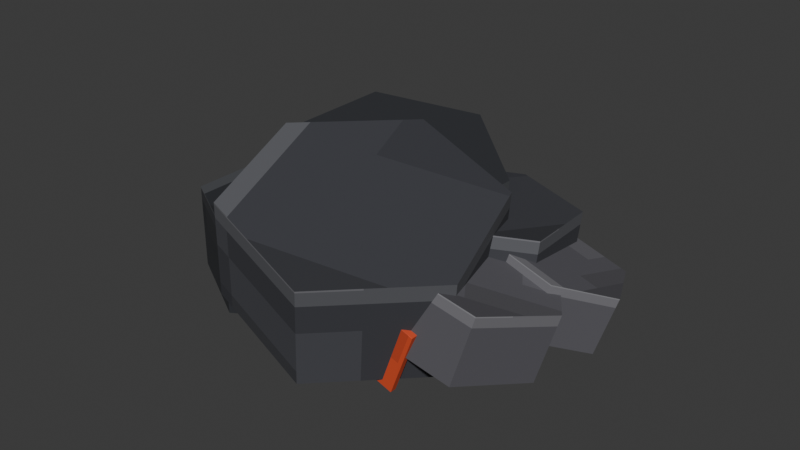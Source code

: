 # Source: basalt_rubble.blend  (saved by Blender 5.2.44; exported with 4.5.12 LTS)
import bpy
from mathutils import Matrix  # noqa: F401  (used for matrix-valued properties, if any)

bpy.ops.wm.read_factory_settings(use_empty=True)
scene = bpy.context.scene
scene.name = 'Scene'

# ---- collections
col_collection = bpy.data.collections.new('Collection'); scene.collection.children.link(col_collection)

# ---- images (referenced by path relative to the original .blend; pixels are not part of the script)
import os
ASSET_DIR = os.environ.get("B2B_ASSET_DIR", "")  # directory of the original .blend (textures are referenced by path, not embedded)
HERE = os.path.dirname(os.path.abspath(__file__))  # packed textures are extracted next to this script under _unpacked/

def load_image(name, relpath, width, height, colorspace="sRGB"):
    """Load a texture the original file referenced (path relative to the .blend, or extracted next to this script)."""
    p = next((c for c in (os.path.join(HERE, relpath), os.path.join(ASSET_DIR, relpath)) if relpath and os.path.exists(c)), "")
    if p:
        img = bpy.data.images.load(p, check_existing=True)
        img.name = name
    else:  # same state as the original file: an image datablock whose file is absent (Cycles renders it pink)
        img = bpy.data.images.new(name, width, height)
        img.source = "FILE"
        img.filepath = "//" + (relpath or name)
    img.colorspace_settings.name = colorspace
    return img
img_basalt_rubble_pixel_atlas = load_image('basalt_rubble_pixel_atlas', '_unpacked/basalt_rubble_pixel_atlas.08eea8d4.png', 112, 16, 'sRGB')

# ---- materials (node trees are filled in below, after node groups)
mat_basalt_rubble_pixel_paint = bpy.data.materials.new('Basalt Rubble pixel paint')

# ---- material node trees
mat_basalt_rubble_pixel_paint.use_nodes = True; mat_basalt_rubble_pixel_paint.node_tree.nodes.clear()
_N = mat_basalt_rubble_pixel_paint.node_tree.nodes; _L = mat_basalt_rubble_pixel_paint.node_tree.links
n0 = _N.new('ShaderNodeBsdfPrincipled'); n0.name = 'Principled BSDF'; n0.location = (-200, 100)
n0.inputs[2].default_value = 0.84
n0.inputs[10].default_value = 0.005
n1 = _N.new('ShaderNodeOutputMaterial'); n1.name = 'Material Output'; n1.location = (200, 100)
n2 = _N.new('ShaderNodeTexImage'); n2.name = 'Image Texture'; n2.location = (0, 0)
n2.image = img_basalt_rubble_pixel_atlas
n2.interpolation = 'Closest'
_L.new(n0.outputs[0], n1.inputs[0])
_L.new(n2.outputs[0], n0.inputs[0])
n1.is_active_output = True

# ---- world
world_world = bpy.data.worlds.new('World'); scene.world = world_world
world_world.use_nodes = True; world_world.node_tree.nodes.clear()
_N = world_world.node_tree.nodes; _L = world_world.node_tree.links
n0 = _N.new('ShaderNodeOutputWorld'); n0.name = 'World Output'; n0.location = (200, 100)
n1 = _N.new('ShaderNodeBackground'); n1.name = 'Background'; n1.location = (-200, 100)
n1.inputs[0].default_value = (0.05088, 0.05088, 0.05088, 1.0)
_L.new(n1.outputs[0], n0.inputs[0])
n0.is_active_output = True
world_world.color = (0.05088, 0.05088, 0.05088)
world_world.sun_shadow_jitter_overblur = 0.0

# ---- meshes
me_cylinder = bpy.data.meshes.new('Cylinder')
me_cylinder.from_pydata([(0.0, 0.26, -0.1105), (0.0, 0.26, 0.1105), (0.2252, 0.13, -0.1105), (0.2252, 0.13, 0.1105), (0.2252, -0.13, -0.1105), (0.2252, -0.13, 0.1105), (0.0, -0.26, -0.1105), (0.0, -0.26, 0.1105), (-0.2252, -0.13, -0.1105), (-0.2252, -0.13, 0.1105), (-0.2252, 0.13, -0.1105), (-0.2252, 0.13, 0.1105)], [], [(0, 1, 3, 2), (2, 3, 5, 4), (4, 5, 7, 6), (6, 7, 9, 8), (3, 1, 11, 9, 7, 5), (8, 9, 11, 10), (10, 11, 1, 0), (0, 2, 4, 6, 8, 10)])
_uv = me_cylinder.uv_layers.new(name='UVMap')
_uv.uv.foreach_set('vector', [0.4207, 0.5, 0.4207, 0.945, 0.3995, 0.945, 0.3995, 0.5, 0.3995, 0.5, 0.3995, 0.945, 0.3783, 0.945, 0.3783, 0.5, 0.3783, 0.5, 0.3783, 0.945, 0.3571, 0.945, 0.3571, 0.5, 0.3571, 0.5, 0.3571, 0.945, 0.336, 0.945, 0.336, 0.5, 0.3518, 0.3843, 0.3254, 0.4911, 0.2989, 0.3843, 0.2989, 0.1707, 0.3254, 0.0639, 0.3518, 0.1707, 0.336, 0.5, 0.336, 0.945, 0.3148, 0.945, 0.3148, 0.5, 0.3148, 0.5, 0.3148, 0.945, 0.2936, 0.945, 0.2936, 0.5, 0.3889, 0.4911, 0.4154, 0.3843, 0.4154, 0.1707, 0.3889, 0.0639, 0.3625, 0.1707, 0.3625, 0.3843])
me_cylinder.materials.append(mat_basalt_rubble_pixel_paint)
me_cylinder.update()
me_cylinder_001 = bpy.data.meshes.new('Cylinder.001')
me_cylinder_001.from_pydata([(-5.32e-09, 0.34, -0.1445), (-1.013e-09, 0.34, 0.1445), (0.2944, 0.17, -0.1445), (0.2944, 0.17, 0.1445), (0.2944, -0.17, -0.1445), (0.2944, -0.17, 0.1445), (1.013e-09, -0.34, -0.1445), (5.32e-09, -0.34, 0.1445), (-0.2944, -0.17, -0.1445), (-0.2944, -0.17, 0.1445), (-0.2944, 0.17, -0.1445), (-0.2944, 0.17, 0.1445)], [], [(0, 1, 3, 2), (2, 3, 5, 4), (4, 5, 7, 6), (6, 7, 9, 8), (3, 1, 11, 9, 7, 5), (8, 9, 11, 10), (10, 11, 1, 0), (0, 2, 4, 6, 8, 10)])
_uv = me_cylinder_001.uv_layers.new(name='UVMap')
_uv.uv.foreach_set('vector', [0.5636, 0.5, 0.5636, 0.945, 0.5424, 0.945, 0.5424, 0.5, 0.5424, 0.5, 0.5424, 0.945, 0.5212, 0.945, 0.5212, 0.5, 0.5212, 0.5, 0.5212, 0.945, 0.5, 0.945, 0.5, 0.5, 0.5, 0.5, 0.5, 0.945, 0.4788, 0.945, 0.4788, 0.5, 0.4946, 0.3843, 0.4682, 0.4911, 0.4418, 0.3843, 0.4418, 0.1707, 0.4682, 0.0639, 0.4946, 0.1707, 0.4788, 0.5, 0.4788, 0.945, 0.4576, 0.945, 0.4576, 0.5, 0.4576, 0.5, 0.4576, 0.945, 0.4364, 0.945, 0.4364, 0.5, 0.5318, 0.4911, 0.5582, 0.3843, 0.5582, 0.1707, 0.5318, 0.0639, 0.5054, 0.1707, 0.5054, 0.3843])
me_cylinder_001.materials.append(mat_basalt_rubble_pixel_paint)
me_cylinder_001.update()
me_cylinder_002 = bpy.data.meshes.new('Cylinder.002')
me_cylinder_002.from_pydata([(-2.787e-09, 0.22, -0.0935), (2.787e-09, 0.22, 0.0935), (0.1905, 0.11, -0.0935), (0.1905, 0.11, 0.0935), (0.1905, -0.11, -0.0935), (0.1905, -0.11, 0.0935), (-2.787e-09, -0.22, -0.0935), (2.787e-09, -0.22, 0.0935), (-0.1905, -0.11, -0.0935), (-0.1905, -0.11, 0.0935), (-0.1905, 0.11, -0.0935), (-0.1905, 0.11, 0.0935)], [], [(0, 1, 3, 2), (2, 3, 5, 4), (4, 5, 7, 6), (6, 7, 9, 8), (3, 1, 11, 9, 7, 5), (8, 9, 11, 10), (10, 11, 1, 0), (0, 2, 4, 6, 8, 10)])
_uv = me_cylinder_002.uv_layers.new(name='UVMap')
_uv.uv.foreach_set('vector', [0.7064, 0.5, 0.7064, 0.945, 0.6852, 0.945, 0.6852, 0.5, 0.6852, 0.5, 0.6852, 0.945, 0.664, 0.945, 0.664, 0.5, 0.664, 0.5, 0.664, 0.945, 0.6429, 0.945, 0.6429, 0.5, 0.6429, 0.5, 0.6429, 0.945, 0.6217, 0.945, 0.6217, 0.5, 0.6375, 0.3843, 0.6111, 0.4911, 0.5846, 0.3843, 0.5846, 0.1707, 0.6111, 0.0639, 0.6375, 0.1707, 0.6217, 0.5, 0.6217, 0.945, 0.6005, 0.945, 0.6005, 0.5, 0.6005, 0.5, 0.6005, 0.945, 0.5793, 0.945, 0.5793, 0.5, 0.6746, 0.4911, 0.7011, 0.3843, 0.7011, 0.1707, 0.6746, 0.0639, 0.6482, 0.1707, 0.6482, 0.3843])
me_cylinder_002.materials.append(mat_basalt_rubble_pixel_paint)
me_cylinder_002.update()
me_cylinder_003 = bpy.data.meshes.new('Cylinder.003')
me_cylinder_003.from_pydata([(-9.499e-10, 0.3, -0.1275), (9.499e-10, 0.3, 0.1275), (0.2598, 0.15, -0.1275), (0.2598, 0.15, 0.1275), (0.2598, -0.15, -0.1275), (0.2598, -0.15, 0.1275), (-9.499e-10, -0.3, -0.1275), (9.499e-10, -0.3, 0.1275), (-0.2598, -0.15, -0.1275), (-0.2598, -0.15, 0.1275), (-0.2598, 0.15, -0.1275), (-0.2598, 0.15, 0.1275)], [], [(0, 1, 3, 2), (2, 3, 5, 4), (4, 5, 7, 6), (6, 7, 9, 8), (3, 1, 11, 9, 7, 5), (8, 9, 11, 10), (10, 11, 1, 0), (0, 2, 4, 6, 8, 10)])
_uv = me_cylinder_003.uv_layers.new(name='UVMap')
_uv.uv.foreach_set('vector', [0.4207, 0.5, 0.4207, 0.945, 0.3995, 0.945, 0.3995, 0.5, 0.3995, 0.5, 0.3995, 0.945, 0.3783, 0.945, 0.3783, 0.5, 0.3783, 0.5, 0.3783, 0.945, 0.3571, 0.945, 0.3571, 0.5, 0.3571, 0.5, 0.3571, 0.945, 0.336, 0.945, 0.336, 0.5, 0.3518, 0.3843, 0.3254, 0.4911, 0.2989, 0.3843, 0.2989, 0.1707, 0.3254, 0.0639, 0.3518, 0.1707, 0.336, 0.5, 0.336, 0.945, 0.3148, 0.945, 0.3148, 0.5, 0.3148, 0.5, 0.3148, 0.945, 0.2936, 0.945, 0.2936, 0.5, 0.3889, 0.4911, 0.4154, 0.3843, 0.4154, 0.1707, 0.3889, 0.0639, 0.3625, 0.1707, 0.3625, 0.3843])
me_cylinder_003.materials.append(mat_basalt_rubble_pixel_paint)
me_cylinder_003.update()
me_cylinder_004 = bpy.data.meshes.new('Cylinder.004')
me_cylinder_004.from_pydata([(-1.583e-09, 0.25, -0.1063), (1.583e-09, 0.25, 0.1063), (0.2165, 0.125, -0.1063), (0.2165, 0.125, 0.1063), (0.2165, -0.125, -0.1063), (0.2165, -0.125, 0.1063), (-1.583e-09, -0.25, -0.1063), (1.583e-09, -0.25, 0.1063), (-0.2165, -0.125, -0.1063), (-0.2165, -0.125, 0.1063), (-0.2165, 0.125, -0.1063), (-0.2165, 0.125, 0.1063)], [], [(0, 1, 3, 2), (2, 3, 5, 4), (4, 5, 7, 6), (6, 7, 9, 8), (3, 1, 11, 9, 7, 5), (8, 9, 11, 10), (10, 11, 1, 0), (0, 2, 4, 6, 8, 10)])
_uv = me_cylinder_004.uv_layers.new(name='UVMap')
_uv.uv.foreach_set('vector', [0.5636, 0.5, 0.5636, 0.945, 0.5424, 0.945, 0.5424, 0.5, 0.5424, 0.5, 0.5424, 0.945, 0.5212, 0.945, 0.5212, 0.5, 0.5212, 0.5, 0.5212, 0.945, 0.5, 0.945, 0.5, 0.5, 0.5, 0.5, 0.5, 0.945, 0.4788, 0.945, 0.4788, 0.5, 0.4946, 0.3843, 0.4682, 0.4911, 0.4418, 0.3843, 0.4418, 0.1707, 0.4682, 0.0639, 0.4946, 0.1707, 0.4788, 0.5, 0.4788, 0.945, 0.4576, 0.945, 0.4576, 0.5, 0.4576, 0.5, 0.4576, 0.945, 0.4364, 0.945, 0.4364, 0.5, 0.5318, 0.4911, 0.5582, 0.3843, 0.5582, 0.1707, 0.5318, 0.0639, 0.5054, 0.1707, 0.5054, 0.3843])
me_cylinder_004.materials.append(mat_basalt_rubble_pixel_paint)
me_cylinder_004.update()
me_cylinder_005 = bpy.data.meshes.new('Cylinder.005')
me_cylinder_005.from_pydata([(-4.292e-09, 0.18, -0.0765), (2.682e-10, 0.18, 0.0765), (0.1559, 0.09, -0.0765), (0.1559, 0.09, 0.0765), (0.1559, -0.09, -0.0765), (0.1559, -0.09, 0.0765), (-2.682e-10, -0.18, -0.0765), (4.292e-09, -0.18, 0.0765), (-0.1559, -0.09, -0.0765), (-0.1559, -0.09, 0.0765), (-0.1559, 0.09, -0.0765), (-0.1559, 0.09, 0.0765)], [], [(0, 1, 3, 2), (2, 3, 5, 4), (4, 5, 7, 6), (6, 7, 9, 8), (3, 1, 11, 9, 7, 5), (8, 9, 11, 10), (10, 11, 1, 0), (0, 2, 4, 6, 8, 10)])
_uv = me_cylinder_005.uv_layers.new(name='UVMap')
_uv.uv.foreach_set('vector', [0.7064, 0.5, 0.7064, 0.945, 0.6852, 0.945, 0.6852, 0.5, 0.6852, 0.5, 0.6852, 0.945, 0.664, 0.945, 0.664, 0.5, 0.664, 0.5, 0.664, 0.945, 0.6429, 0.945, 0.6429, 0.5, 0.6429, 0.5, 0.6429, 0.945, 0.6217, 0.945, 0.6217, 0.5, 0.6375, 0.3843, 0.6111, 0.4911, 0.5846, 0.3843, 0.5846, 0.1707, 0.6111, 0.0639, 0.6375, 0.1707, 0.6217, 0.5, 0.6217, 0.945, 0.6005, 0.945, 0.6005, 0.5, 0.6005, 0.5, 0.6005, 0.945, 0.5793, 0.945, 0.5793, 0.5, 0.6746, 0.4911, 0.7011, 0.3843, 0.7011, 0.1707, 0.6746, 0.0639, 0.6482, 0.1707, 0.6482, 0.3843])
me_cylinder_005.materials.append(mat_basalt_rubble_pixel_paint)
me_cylinder_005.update()
me_cube = bpy.data.meshes.new('Cube')
me_cube.from_pydata([(-0.039, -0.008, -0.09), (-0.039, -0.009, -0.089), (-0.04, -0.008, -0.089), (-0.039, -0.009, 0.089), (-0.039, -0.008, 0.09), (-0.04, -0.008, 0.089), (-0.039, 0.008, -0.09), (-0.04, 0.008, -0.089), (-0.039, 0.009, -0.089), (-0.039, 0.008, 0.09), (-0.039, 0.009, 0.089), (-0.04, 0.008, 0.089), (0.039, -0.008, -0.09), (0.04, -0.008, -0.089), (0.039, -0.009, -0.089), (0.039, -0.008, 0.09), (0.039, -0.009, 0.089), (0.04, -0.008, 0.089), (0.039, 0.008, -0.09), (0.039, 0.009, -0.089), (0.04, 0.008, -0.089), (0.039, 0.008, 0.09), (0.04, 0.008, 0.089), (0.039, 0.009, 0.089)], [], [(0, 1, 2), (3, 4, 5), (6, 7, 8), (9, 10, 11), (12, 13, 14), (15, 16, 17), (18, 19, 20), (21, 22, 23), (6, 0, 2, 7), (1, 3, 5, 2), (4, 9, 11, 5), (10, 8, 7, 11), (18, 6, 8, 19), (9, 21, 23, 10), (22, 20, 19, 23), (12, 18, 20, 13), (21, 15, 17, 22), (16, 14, 13, 17), (0, 12, 14, 1), (15, 4, 3, 16), (6, 18, 12, 0), (2, 5, 11, 7), (14, 16, 3, 1), (21, 9, 4, 15), (8, 10, 23, 19), (20, 22, 17, 13)])
_uv = me_cube.uv_layers.new(name='UVMap')
_uv.uv.foreach_set('vector', [0.7384, 0.7101, 0.7384, 0.7225, 0.738, 0.7101, 0.8014, 0.9422, 0.8016, 0.9422, 0.8014, 0.945, 0.7384, 0.5124, 0.738, 0.5124, 0.7384, 0.5, 0.8016, 0.2752, 0.8014, 0.2803, 0.8014, 0.2682, 0.7694, 0.7101, 0.77, 0.7101, 0.7697, 0.7239, 0.8018, 0.7177, 0.8014, 0.7253, 0.8014, 0.7132, 0.7694, 0.5124, 0.7697, 0.4986, 0.77, 0.5124, 0.8018, 0.5086, 0.8014, 0.5124, 0.8014, 0.4979, 0.7384, 0.5124, 0.7384, 0.7101, 0.738, 0.7101, 0.738, 0.5124, 0.77, 0.055, 0.8014, 0.055, 0.8014, 0.06736, 0.77, 0.06736, 0.8016, 0.06736, 0.8016, 0.2752, 0.8014, 0.2682, 0.8014, 0.06736, 0.8014, 0.2803, 0.77, 0.2803, 0.77, 0.2651, 0.8014, 0.2682, 0.7694, 0.5124, 0.7384, 0.5124, 0.7384, 0.5, 0.7697, 0.4986, 0.8016, 0.2752, 0.8018, 0.5086, 0.8014, 0.4979, 0.8014, 0.2803, 0.8014, 0.5124, 0.77, 0.5124, 0.7697, 0.4986, 0.8014, 0.4979, 0.7694, 0.7101, 0.7694, 0.5124, 0.77, 0.5124, 0.77, 0.7101, 0.8018, 0.5086, 0.8018, 0.7177, 0.8014, 0.7132, 0.8014, 0.5124, 0.8014, 0.7253, 0.7697, 0.7239, 0.77, 0.7101, 0.8014, 0.7132, 0.7384, 0.7101, 0.7694, 0.7101, 0.7697, 0.7239, 0.7384, 0.7225, 0.8018, 0.7177, 0.8016, 0.9422, 0.8014, 0.9422, 0.8014, 0.7253, 0.7384, 0.5124, 0.7694, 0.5124, 0.7694, 0.7101, 0.7384, 0.7101, 0.77, 0.06736, 0.8014, 0.06736, 0.8014, 0.2682, 0.77, 0.2651, 0.7697, 0.7239, 0.8014, 0.7253, 0.8014, 0.9422, 0.77, 0.9422, 0.8018, 0.5086, 0.833, 0.5124, 0.833, 0.7101, 0.8018, 0.7177, 0.77, 0.2803, 0.8014, 0.2803, 0.8014, 0.4979, 0.7697, 0.4986, 0.77, 0.5124, 0.8014, 0.5124, 0.8014, 0.7132, 0.77, 0.7101])
me_cube.materials.append(mat_basalt_rubble_pixel_paint)
me_cube.update()
me_cube_001 = bpy.data.meshes.new('Cube.001')
me_cube_001.from_pydata([(-0.039, -0.008, -0.09), (-0.039, -0.009, -0.089), (-0.04, -0.008, -0.089), (-0.039, -0.009, 0.089), (-0.039, -0.008, 0.09), (-0.04, -0.008, 0.089), (-0.039, 0.008, -0.09), (-0.04, 0.008, -0.089), (-0.039, 0.009, -0.089), (-0.039, 0.008, 0.09), (-0.039, 0.009, 0.089), (-0.04, 0.008, 0.089), (0.039, -0.008, -0.09), (0.04, -0.008, -0.089), (0.039, -0.009, -0.089), (0.039, -0.008, 0.09), (0.039, -0.009, 0.089), (0.04, -0.008, 0.089), (0.039, 0.008, -0.09), (0.039, 0.009, -0.089), (0.04, 0.008, -0.089), (0.039, 0.008, 0.09), (0.04, 0.008, 0.089), (0.039, 0.009, 0.089)], [], [(0, 1, 2), (3, 4, 5), (6, 7, 8), (9, 10, 11), (12, 13, 14), (15, 16, 17), (18, 19, 20), (21, 22, 23), (6, 0, 2, 7), (1, 3, 5, 2), (4, 9, 11, 5), (10, 8, 7, 11), (18, 6, 8, 19), (9, 21, 23, 10), (22, 20, 19, 23), (12, 18, 20, 13), (21, 15, 17, 22), (16, 14, 13, 17), (0, 12, 14, 1), (15, 4, 3, 16), (6, 18, 12, 0), (2, 5, 11, 7), (14, 16, 3, 1), (21, 9, 4, 15), (8, 10, 23, 19), (20, 22, 17, 13)])
_uv = me_cube_001.uv_layers.new(name='UVMap')
_uv.uv.foreach_set('vector', [0.8813, 0.7101, 0.8813, 0.7225, 0.8809, 0.7101, 0.9443, 0.9422, 0.9445, 0.9422, 0.9443, 0.945, 0.8813, 0.5124, 0.8809, 0.5124, 0.8813, 0.5, 0.9445, 0.2752, 0.9443, 0.2803, 0.9443, 0.2682, 0.9123, 0.7101, 0.9128, 0.7101, 0.9126, 0.7239, 0.9447, 0.7177, 0.9443, 0.7253, 0.9443, 0.7132, 0.9123, 0.5124, 0.9126, 0.4986, 0.9128, 0.5124, 0.9447, 0.5086, 0.9443, 0.5124, 0.9443, 0.4979, 0.8813, 0.5124, 0.8813, 0.7101, 0.8809, 0.7101, 0.8809, 0.5124, 0.9129, 0.055, 0.9443, 0.055, 0.9443, 0.06736, 0.9129, 0.06736, 0.9445, 0.06736, 0.9445, 0.2752, 0.9443, 0.2682, 0.9443, 0.06736, 0.9443, 0.2803, 0.9129, 0.2803, 0.9129, 0.2651, 0.9443, 0.2682, 0.9123, 0.5124, 0.8813, 0.5124, 0.8813, 0.5, 0.9126, 0.4986, 0.9445, 0.2752, 0.9447, 0.5086, 0.9443, 0.4979, 0.9443, 0.2803, 0.9443, 0.5124, 0.9128, 0.5124, 0.9126, 0.4986, 0.9443, 0.4979, 0.9123, 0.7101, 0.9123, 0.5124, 0.9128, 0.5124, 0.9128, 0.7101, 0.9447, 0.5086, 0.9447, 0.7177, 0.9443, 0.7132, 0.9443, 0.5124, 0.9443, 0.7253, 0.9126, 0.7239, 0.9128, 0.7101, 0.9443, 0.7132, 0.8813, 0.7101, 0.9123, 0.7101, 0.9126, 0.7239, 0.8813, 0.7225, 0.9447, 0.7177, 0.9445, 0.9422, 0.9443, 0.9422, 0.9443, 0.7253, 0.8813, 0.5124, 0.9123, 0.5124, 0.9123, 0.7101, 0.8813, 0.7101, 0.9129, 0.06736, 0.9443, 0.06736, 0.9443, 0.2682, 0.9129, 0.2651, 0.9126, 0.7239, 0.9443, 0.7253, 0.9443, 0.9422, 0.9129, 0.9422, 0.9447, 0.5086, 0.9759, 0.5124, 0.9759, 0.7101, 0.9447, 0.7177, 0.9129, 0.2803, 0.9443, 0.2803, 0.9443, 0.4979, 0.9126, 0.4986, 0.9128, 0.5124, 0.9443, 0.5124, 0.9443, 0.7132, 0.9128, 0.7101])
me_cube_001.materials.append(mat_basalt_rubble_pixel_paint)
me_cube_001.update()

# ---- objects
ob_rubble_1 = bpy.data.objects.new('Rubble_1', me_cylinder)
ob_rubble_2 = bpy.data.objects.new('Rubble_2', me_cylinder_001)
ob_rubble_3 = bpy.data.objects.new('Rubble_3', me_cylinder_002)
ob_rubble_4 = bpy.data.objects.new('Rubble_4', me_cylinder_003)
ob_rubble_5 = bpy.data.objects.new('Rubble_5', me_cylinder_004)
ob_rubble_6 = bpy.data.objects.new('Rubble_6', me_cylinder_005)
ob_rubbleglow_1 = bpy.data.objects.new('RubbleGlow_1', me_cube)
ob_rubbleglow_2 = bpy.data.objects.new('RubbleGlow_2', me_cube_001)

# ---- transforms, parenting, visibility, modifiers, constraints
ob_rubble_1.location = (-0.28, -0.12, 0.2)
ob_rubble_2.location = (-0.05, -0.15, 0.26)
ob_rubble_2.rotation_euler = (0.2094, 0.1396, 0.2967)
ob_rubble_3.location = (0.22, -0.1, 0.19)
ob_rubble_3.rotation_euler = (0.0, 0.2793, 0.5934)
ob_rubble_4.location = (-0.2, 0.14, 0.24)
ob_rubble_4.rotation_euler = (0.2094, 0.0, 0.8901)
ob_rubble_5.location = (0.08, 0.12, 0.21)
ob_rubble_5.rotation_euler = (0.0, 0.1396, 1.187)
ob_rubble_6.location = (0.3, 0.12, 0.16)
ob_rubble_6.rotation_euler = (0.2094, 0.2793, 1.484)
ob_rubbleglow_1.location = (-0.18, -0.3, 0.12)
ob_rubbleglow_1.rotation_euler = (0.0, 0.3491, 0.0)
ob_rubbleglow_2.location = (0.16, -0.3, 0.12)
ob_rubbleglow_2.rotation_euler = (0.0, 0.3491, 0.0)

# ---- collection membership
col_collection.objects.link(ob_rubble_1)
col_collection.objects.link(ob_rubble_2)
col_collection.objects.link(ob_rubble_3)
col_collection.objects.link(ob_rubble_4)
col_collection.objects.link(ob_rubble_5)
col_collection.objects.link(ob_rubble_6)
col_collection.objects.link(ob_rubbleglow_1)
col_collection.objects.link(ob_rubbleglow_2)

# ---- scene / render settings (as saved in the file)
scene.frame_start = 1; scene.frame_end = 250; scene.frame_set(1)
scene.render.engine = 'BLENDER_EEVEE_NEXT'
scene.render.bake_bias = 0.0
scene.render.bake_samples = 0
scene.render.compositor_device = 'GPU'
scene.eevee.use_volume_custom_range = False
scene.eevee.fast_gi_thickness_near = 0.1
scene.eevee.fast_gi_thickness_far = 0.0
scene.eevee.ray_tracing_options.screen_trace_thickness = 0.1
bpy.context.view_layer.update()

# ---- added for rendering (the .blend has no active camera and no usable light): camera, sun
cam_auto = bpy.data.cameras.new('AutoCamera')
cam_auto.lens = 50.0
cam_auto.sensor_width = 36.0
cam_auto.clip_end = 1000.0
ob_auto_camera = bpy.data.objects.new('AutoCamera', cam_auto)
scene.collection.objects.link(ob_auto_camera)
ob_auto_camera.location = (1.49606, -1.87077, 1.49522)
ob_auto_camera.rotation_euler = (1.09748, -7.21219e-08, 0.694738)
scene.camera = ob_auto_camera
light_auto_sun = bpy.data.lights.new('AutoSun', 'SUN')
light_auto_sun.energy = 3.0
light_auto_sun.angle = 0.0523599
ob_auto_sun = bpy.data.objects.new('AutoSun', light_auto_sun)
scene.collection.objects.link(ob_auto_sun)
ob_auto_sun.rotation_euler = (0.872665, 0.174533, 0.523599)
bpy.context.view_layer.update()
